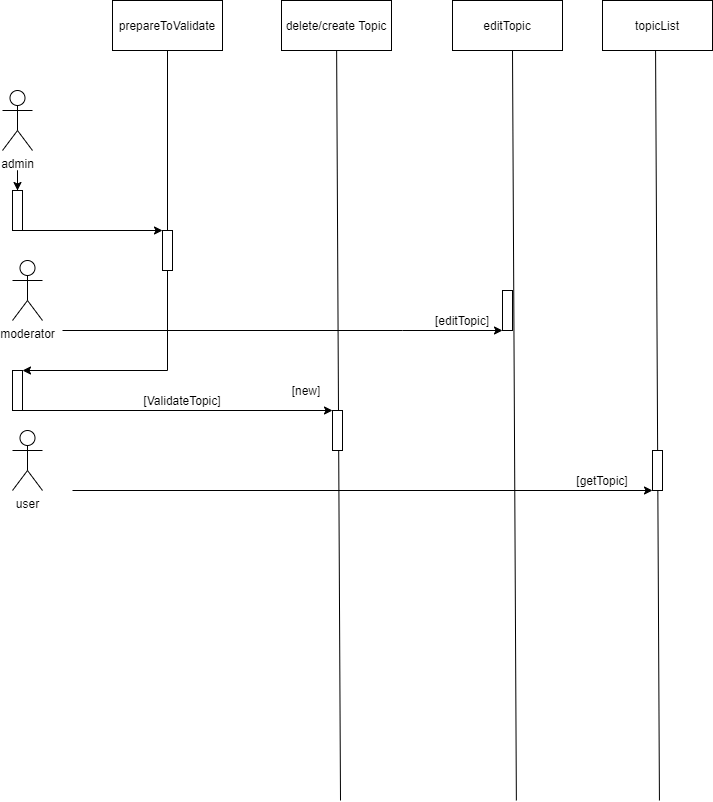

The diagram above was exported from draw.io. Its source (the exported page's mxGraphModel, read from the mxfile embedded in the PNG):
<mxGraphModel dx="1422" dy="705" grid="1" gridSize="10" guides="1" tooltips="1" connect="1" arrows="1" fold="1" page="1" pageScale="1" pageWidth="827" pageHeight="1169" math="0" shadow="0">
  <root>
    <mxCell id="BxXyn9Yn1cM2BVSwghEx-0" />
    <mxCell id="BxXyn9Yn1cM2BVSwghEx-1" parent="BxXyn9Yn1cM2BVSwghEx-0" />
    <mxCell id="BxXyn9Yn1cM2BVSwghEx-2" value="topicList" style="rounded=0;whiteSpace=wrap;html=1;" parent="BxXyn9Yn1cM2BVSwghEx-1" vertex="1">
      <mxGeometry x="690" y="30" width="110" height="50" as="geometry" />
    </mxCell>
    <mxCell id="BxXyn9Yn1cM2BVSwghEx-15" value="" style="edgeStyle=orthogonalEdgeStyle;rounded=0;orthogonalLoop=1;jettySize=auto;html=1;" parent="BxXyn9Yn1cM2BVSwghEx-1" target="BxXyn9Yn1cM2BVSwghEx-14" edge="1">
      <mxGeometry relative="1" as="geometry">
        <mxPoint x="105" y="210" as="sourcePoint" />
      </mxGeometry>
    </mxCell>
    <mxCell id="BxXyn9Yn1cM2BVSwghEx-3" value="admin" style="shape=umlActor;verticalLabelPosition=bottom;verticalAlign=top;html=1;outlineConnect=0;" parent="BxXyn9Yn1cM2BVSwghEx-1" vertex="1">
      <mxGeometry x="90" y="120" width="30" height="60" as="geometry" />
    </mxCell>
    <mxCell id="BxXyn9Yn1cM2BVSwghEx-6" value="editTopic" style="rounded=0;whiteSpace=wrap;html=1;" parent="BxXyn9Yn1cM2BVSwghEx-1" vertex="1">
      <mxGeometry x="540" y="30" width="110" height="50" as="geometry" />
    </mxCell>
    <mxCell id="BxXyn9Yn1cM2BVSwghEx-10" value="prepareToValidate" style="rounded=0;whiteSpace=wrap;html=1;" parent="BxXyn9Yn1cM2BVSwghEx-1" vertex="1">
      <mxGeometry x="200" y="30" width="110" height="50" as="geometry" />
    </mxCell>
    <mxCell id="MF9nDN2UoArQlhLr1Nsk-5" style="edgeStyle=orthogonalEdgeStyle;rounded=0;orthogonalLoop=1;jettySize=auto;html=1;entryX=0;entryY=1;entryDx=0;entryDy=0;" edge="1" parent="BxXyn9Yn1cM2BVSwghEx-1" target="MF9nDN2UoArQlhLr1Nsk-3">
      <mxGeometry relative="1" as="geometry">
        <mxPoint x="150" y="360" as="sourcePoint" />
        <Array as="points">
          <mxPoint x="490" y="360" />
          <mxPoint x="490" y="360" />
        </Array>
      </mxGeometry>
    </mxCell>
    <mxCell id="BxXyn9Yn1cM2BVSwghEx-11" value="moderator" style="shape=umlActor;verticalLabelPosition=bottom;verticalAlign=top;html=1;outlineConnect=0;" parent="BxXyn9Yn1cM2BVSwghEx-1" vertex="1">
      <mxGeometry x="100" y="290" width="30" height="60" as="geometry" />
    </mxCell>
    <mxCell id="BxXyn9Yn1cM2BVSwghEx-12" value="user" style="shape=umlActor;verticalLabelPosition=bottom;verticalAlign=top;html=1;outlineConnect=0;" parent="BxXyn9Yn1cM2BVSwghEx-1" vertex="1">
      <mxGeometry x="100" y="460" width="30" height="60" as="geometry" />
    </mxCell>
    <mxCell id="BxXyn9Yn1cM2BVSwghEx-14" value="" style="rounded=0;whiteSpace=wrap;html=1;" parent="BxXyn9Yn1cM2BVSwghEx-1" vertex="1">
      <mxGeometry x="100" y="220" width="10" height="40" as="geometry" />
    </mxCell>
    <mxCell id="BxXyn9Yn1cM2BVSwghEx-16" value="" style="endArrow=classic;html=1;exitX=0.75;exitY=1;exitDx=0;exitDy=0;" parent="BxXyn9Yn1cM2BVSwghEx-1" source="BxXyn9Yn1cM2BVSwghEx-14" edge="1">
      <mxGeometry width="50" height="50" relative="1" as="geometry">
        <mxPoint x="220" y="130" as="sourcePoint" />
        <mxPoint x="250" y="260" as="targetPoint" />
      </mxGeometry>
    </mxCell>
    <mxCell id="BxXyn9Yn1cM2BVSwghEx-17" value="" style="endArrow=none;html=1;entryX=0.5;entryY=1;entryDx=0;entryDy=0;" parent="BxXyn9Yn1cM2BVSwghEx-1" target="BxXyn9Yn1cM2BVSwghEx-10" edge="1">
      <mxGeometry width="50" height="50" relative="1" as="geometry">
        <mxPoint x="255" y="260" as="sourcePoint" />
        <mxPoint x="270" y="80" as="targetPoint" />
      </mxGeometry>
    </mxCell>
    <mxCell id="BxXyn9Yn1cM2BVSwghEx-38" style="edgeStyle=orthogonalEdgeStyle;rounded=0;orthogonalLoop=1;jettySize=auto;html=1;entryX=1;entryY=0;entryDx=0;entryDy=0;" parent="BxXyn9Yn1cM2BVSwghEx-1" source="BxXyn9Yn1cM2BVSwghEx-18" target="BxXyn9Yn1cM2BVSwghEx-29" edge="1">
      <mxGeometry relative="1" as="geometry">
        <Array as="points">
          <mxPoint x="255" y="400" />
        </Array>
      </mxGeometry>
    </mxCell>
    <mxCell id="BxXyn9Yn1cM2BVSwghEx-18" value="" style="rounded=0;whiteSpace=wrap;html=1;" parent="BxXyn9Yn1cM2BVSwghEx-1" vertex="1">
      <mxGeometry x="250" y="260" width="10" height="40" as="geometry" />
    </mxCell>
    <mxCell id="BxXyn9Yn1cM2BVSwghEx-29" value="" style="rounded=0;whiteSpace=wrap;html=1;" parent="BxXyn9Yn1cM2BVSwghEx-1" vertex="1">
      <mxGeometry x="100" y="400" width="10" height="40" as="geometry" />
    </mxCell>
    <mxCell id="BxXyn9Yn1cM2BVSwghEx-41" value="" style="endArrow=classic;html=1;exitX=1;exitY=1;exitDx=0;exitDy=0;entryX=0;entryY=0;entryDx=0;entryDy=0;" parent="BxXyn9Yn1cM2BVSwghEx-1" source="BxXyn9Yn1cM2BVSwghEx-29" target="BxXyn9Yn1cM2BVSwghEx-28" edge="1">
      <mxGeometry width="50" height="50" relative="1" as="geometry">
        <mxPoint x="140" y="490" as="sourcePoint" />
        <mxPoint x="400" y="440" as="targetPoint" />
      </mxGeometry>
    </mxCell>
    <mxCell id="BxXyn9Yn1cM2BVSwghEx-44" value="[ValidateTopic]" style="text;html=1;strokeColor=none;fillColor=none;align=center;verticalAlign=middle;whiteSpace=wrap;rounded=0;" parent="BxXyn9Yn1cM2BVSwghEx-1" vertex="1">
      <mxGeometry x="250" y="420" width="40" height="20" as="geometry" />
    </mxCell>
    <mxCell id="BxXyn9Yn1cM2BVSwghEx-45" value="delete/create Topic" style="rounded=0;whiteSpace=wrap;html=1;" parent="BxXyn9Yn1cM2BVSwghEx-1" vertex="1">
      <mxGeometry x="369" y="30" width="110" height="50" as="geometry" />
    </mxCell>
    <mxCell id="BxXyn9Yn1cM2BVSwghEx-47" value="[new]" style="text;html=1;strokeColor=none;fillColor=none;align=center;verticalAlign=middle;whiteSpace=wrap;rounded=0;" parent="BxXyn9Yn1cM2BVSwghEx-1" vertex="1">
      <mxGeometry x="374" y="410" width="40" height="20" as="geometry" />
    </mxCell>
    <mxCell id="BxXyn9Yn1cM2BVSwghEx-50" value="" style="endArrow=none;html=1;" parent="BxXyn9Yn1cM2BVSwghEx-1" target="BxXyn9Yn1cM2BVSwghEx-45" edge="1">
      <mxGeometry width="50" height="50" relative="1" as="geometry">
        <mxPoint x="428" y="830" as="sourcePoint" />
        <mxPoint x="520" y="280" as="targetPoint" />
      </mxGeometry>
    </mxCell>
    <mxCell id="BxXyn9Yn1cM2BVSwghEx-28" value="" style="rounded=0;whiteSpace=wrap;html=1;" parent="BxXyn9Yn1cM2BVSwghEx-1" vertex="1">
      <mxGeometry x="420" y="440" width="10" height="40" as="geometry" />
    </mxCell>
    <mxCell id="BxXyn9Yn1cM2BVSwghEx-51" value="" style="endArrow=classic;html=1;" parent="BxXyn9Yn1cM2BVSwghEx-1" edge="1">
      <mxGeometry width="50" height="50" relative="1" as="geometry">
        <mxPoint x="160" y="520" as="sourcePoint" />
        <mxPoint x="740" y="520" as="targetPoint" />
      </mxGeometry>
    </mxCell>
    <mxCell id="MF9nDN2UoArQlhLr1Nsk-1" value="[getTopic]" style="text;html=1;strokeColor=none;fillColor=none;align=center;verticalAlign=middle;whiteSpace=wrap;rounded=0;" vertex="1" parent="BxXyn9Yn1cM2BVSwghEx-1">
      <mxGeometry x="670" y="500" width="40" height="20" as="geometry" />
    </mxCell>
    <mxCell id="MF9nDN2UoArQlhLr1Nsk-3" value="" style="rounded=0;whiteSpace=wrap;html=1;" vertex="1" parent="BxXyn9Yn1cM2BVSwghEx-1">
      <mxGeometry x="590" y="320" width="10" height="40" as="geometry" />
    </mxCell>
    <mxCell id="MF9nDN2UoArQlhLr1Nsk-6" value="[editTopic]" style="text;html=1;strokeColor=none;fillColor=none;align=center;verticalAlign=middle;whiteSpace=wrap;rounded=0;" vertex="1" parent="BxXyn9Yn1cM2BVSwghEx-1">
      <mxGeometry x="530" y="340" width="40" height="20" as="geometry" />
    </mxCell>
    <mxCell id="MF9nDN2UoArQlhLr1Nsk-7" value="" style="endArrow=none;html=1;" edge="1" parent="BxXyn9Yn1cM2BVSwghEx-1">
      <mxGeometry width="50" height="50" relative="1" as="geometry">
        <mxPoint x="603.87" y="830" as="sourcePoint" />
        <mxPoint x="599.9990322580646" y="80" as="targetPoint" />
      </mxGeometry>
    </mxCell>
    <mxCell id="MF9nDN2UoArQlhLr1Nsk-8" value="" style="endArrow=none;html=1;" edge="1" parent="BxXyn9Yn1cM2BVSwghEx-1">
      <mxGeometry width="50" height="50" relative="1" as="geometry">
        <mxPoint x="746.9399999999998" y="830" as="sourcePoint" />
        <mxPoint x="743.0690322580647" y="80" as="targetPoint" />
      </mxGeometry>
    </mxCell>
    <mxCell id="BxXyn9Yn1cM2BVSwghEx-43" value="" style="rounded=0;whiteSpace=wrap;html=1;" parent="BxXyn9Yn1cM2BVSwghEx-1" vertex="1">
      <mxGeometry x="740" y="480" width="10" height="40" as="geometry" />
    </mxCell>
  </root>
</mxGraphModel>